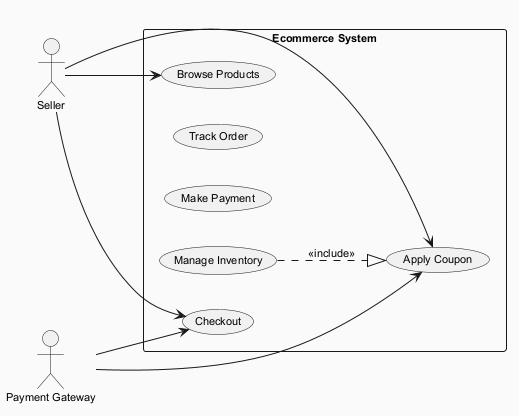

The diagram above was rendered by PlantUML. Its source (embedded in the PNG):
@startuml
skinparam backgroundColor #FAFAFA
skinparam classBackgroundColor #FFF3E0
skinparam classBorderColor #E65100
skinparam defaultFontSize 11
left to right direction
actor "Seller" as Seller
actor "Payment Gateway" as PaymentGateway
rectangle "Ecommerce System" {
  usecase "Browse Products" as UC_BrowseProducts
  usecase "Track Order" as UC_TrackOrder
  usecase "Make Payment" as UC_MakePayment
  usecase "Apply Coupon" as UC_ApplyCoupon
  usecase "Manage Inventory" as UC_ManageInventory
  usecase "Checkout" as UC_Checkout
}
Seller --> UC_BrowseProducts
Seller --> UC_Checkout
Seller --> UC_ApplyCoupon
PaymentGateway --> UC_ApplyCoupon
PaymentGateway --> UC_Checkout
UC_ManageInventory ..|> UC_ApplyCoupon : <<include>>
@enduml